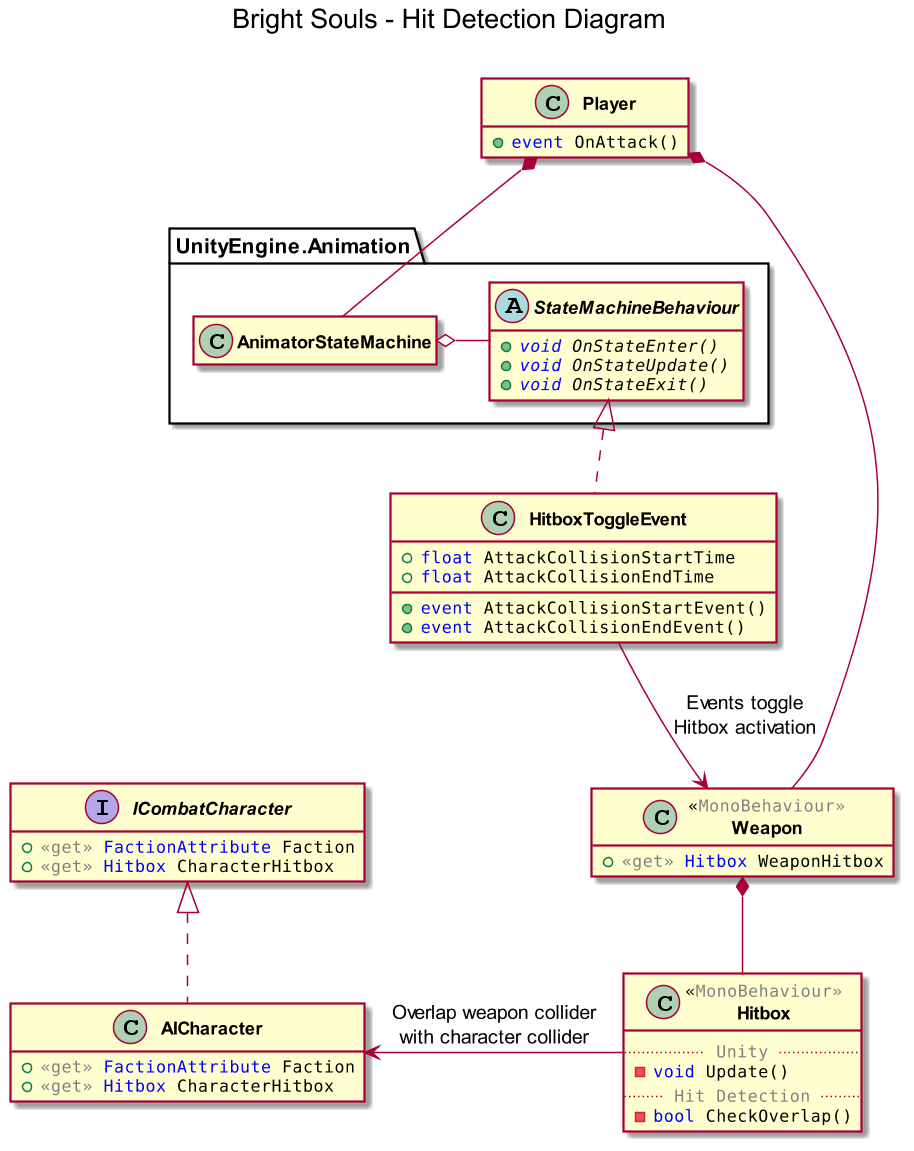

The diagram above was rendered by PlantUML. Its source (embedded in the PNG):
@startuml hit-detection

' ==========================
'  Preamble
' ==========================

!include styledefs.iuml

title Bright Souls - Hit Detection Diagram\n

' ==========================
'  Definitions
' ==========================

interface ICombatCharacter
{
    + $get $type("FactionAttribute") Faction
    + $get $type("Hitbox") CharacterHitbox
}

class Player
{
    + $type("event") OnAttack()
}

class AICharacter implements ICombatCharacter
{
    + $get $type("FactionAttribute") Faction
    + $get $type("Hitbox") CharacterHitbox
}

class Weapon $stereo("MonoBehaviour")
{
    + $get $type("Hitbox") WeaponHitbox
}

class Hitbox $stereo("MonoBehaviour")
{
    $sep("Unity")
    - $type("void") Update()
    $sep("Hit Detection")
    - $type("bool") CheckOverlap()
}

package UnityEngine.Animation {

    class AnimatorStateMachine
    {
    }

    abstract StateMachineBehaviour
    {
        + {abstract} $type("void") OnStateEnter()
        + {abstract} $type("void") OnStateUpdate()
        + {abstract} $type("void") OnStateExit()
    }
}

class HitboxToggleEvent implements StateMachineBehaviour
{
    + $type("float") AttackCollisionStartTime
    + $type("float") AttackCollisionEndTime
    + $type("event") AttackCollisionStartEvent()
    + $type("event") AttackCollisionEndEvent()
}

' ==========================
'  Relationships
' ==========================

Player *-- Weapon
Player *-- AnimatorStateMachine

AnimatorStateMachine o- StateMachineBehaviour
HitboxToggleEvent --> Weapon : Events toggle\nHitbox activation

Hitbox -l-> AICharacter : Overlap weapon collider\nwith character collider
Weapon *-- Hitbox

' ==========================
'  Notes
' ==========================

' ==========================

@enduml